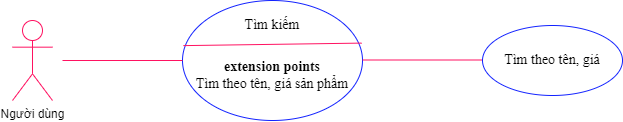

The diagram above was exported from draw.io. Its source (the exported page's mxGraphModel, read from the mxfile embedded in the PNG):
<mxGraphModel dx="782" dy="540" grid="1" gridSize="10" guides="1" tooltips="1" connect="1" arrows="1" fold="1" page="1" pageScale="1" pageWidth="850" pageHeight="1100" background="#ffffff" math="0" shadow="0">
  <root>
    <mxCell id="0" />
    <mxCell id="1" parent="0" />
    <mxCell id="__AftHScuO6wboZeBxYn-1" value="Người dùng" style="shape=umlActor;verticalLabelPosition=bottom;verticalAlign=top;html=1;outlineConnect=0;strokeColor=#FF1261;" parent="1" vertex="1">
      <mxGeometry x="150" y="220" width="40" height="80" as="geometry" />
    </mxCell>
    <mxCell id="__AftHScuO6wboZeBxYn-4" value="" style="ellipse;whiteSpace=wrap;html=1;strokeColor=#1222FF;" parent="1" vertex="1">
      <mxGeometry x="320" y="200" width="180" height="120" as="geometry" />
    </mxCell>
    <mxCell id="__AftHScuO6wboZeBxYn-6" value="" style="endArrow=none;html=1;rounded=0;exitX=0.005;exitY=0.376;exitDx=0;exitDy=0;entryX=0.995;entryY=0.355;entryDx=0;entryDy=0;entryPerimeter=0;exitPerimeter=0;strokeColor=#FF1261;" parent="1" source="__AftHScuO6wboZeBxYn-4" target="__AftHScuO6wboZeBxYn-4" edge="1">
      <mxGeometry width="50" height="50" relative="1" as="geometry">
        <mxPoint x="400" y="300" as="sourcePoint" />
        <mxPoint x="450" y="250" as="targetPoint" />
      </mxGeometry>
    </mxCell>
    <mxCell id="__AftHScuO6wboZeBxYn-7" value="&lt;font face=&quot;Times New Roman&quot; style=&quot;font-size: 14px&quot;&gt;Tìm kiếm&lt;/font&gt;" style="text;html=1;strokeColor=none;fillColor=none;align=center;verticalAlign=middle;whiteSpace=wrap;rounded=0;" parent="1" vertex="1">
      <mxGeometry x="380" y="210" width="60" height="30" as="geometry" />
    </mxCell>
    <mxCell id="__AftHScuO6wboZeBxYn-8" value="&lt;font face=&quot;Times New Roman&quot;&gt;&lt;span style=&quot;font-size: 14px&quot;&gt;&lt;b&gt;extension points&lt;/b&gt;&lt;br&gt;Tìm theo tên, giá sản phẩm&lt;br&gt;&lt;/span&gt;&lt;/font&gt;" style="text;html=1;strokeColor=none;fillColor=none;align=center;verticalAlign=middle;whiteSpace=wrap;rounded=0;" parent="1" vertex="1">
      <mxGeometry x="330" y="250" width="160" height="50" as="geometry" />
    </mxCell>
    <mxCell id="__AftHScuO6wboZeBxYn-9" value="" style="endArrow=none;html=1;rounded=0;fontFamily=Times New Roman;fontSize=14;strokeColor=#FF1261;entryX=0;entryY=0.5;entryDx=0;entryDy=0;" parent="1" target="__AftHScuO6wboZeBxYn-4" edge="1">
      <mxGeometry width="50" height="50" relative="1" as="geometry">
        <mxPoint x="200" y="260" as="sourcePoint" />
        <mxPoint x="450" y="230" as="targetPoint" />
      </mxGeometry>
    </mxCell>
    <mxCell id="__AftHScuO6wboZeBxYn-10" value="" style="endArrow=none;html=1;rounded=0;fontFamily=Times New Roman;fontSize=14;strokeColor=#FF1261;entryX=0;entryY=0.5;entryDx=0;entryDy=0;" parent="1" edge="1">
      <mxGeometry width="50" height="50" relative="1" as="geometry">
        <mxPoint x="500" y="259.5" as="sourcePoint" />
        <mxPoint x="620" y="259.5" as="targetPoint" />
      </mxGeometry>
    </mxCell>
    <mxCell id="__AftHScuO6wboZeBxYn-11" value="Tìm theo tên, giá" style="ellipse;whiteSpace=wrap;html=1;fontFamily=Times New Roman;fontSize=14;strokeColor=#1222FF;" parent="1" vertex="1">
      <mxGeometry x="620" y="225" width="140" height="70" as="geometry" />
    </mxCell>
  </root>
</mxGraphModel>